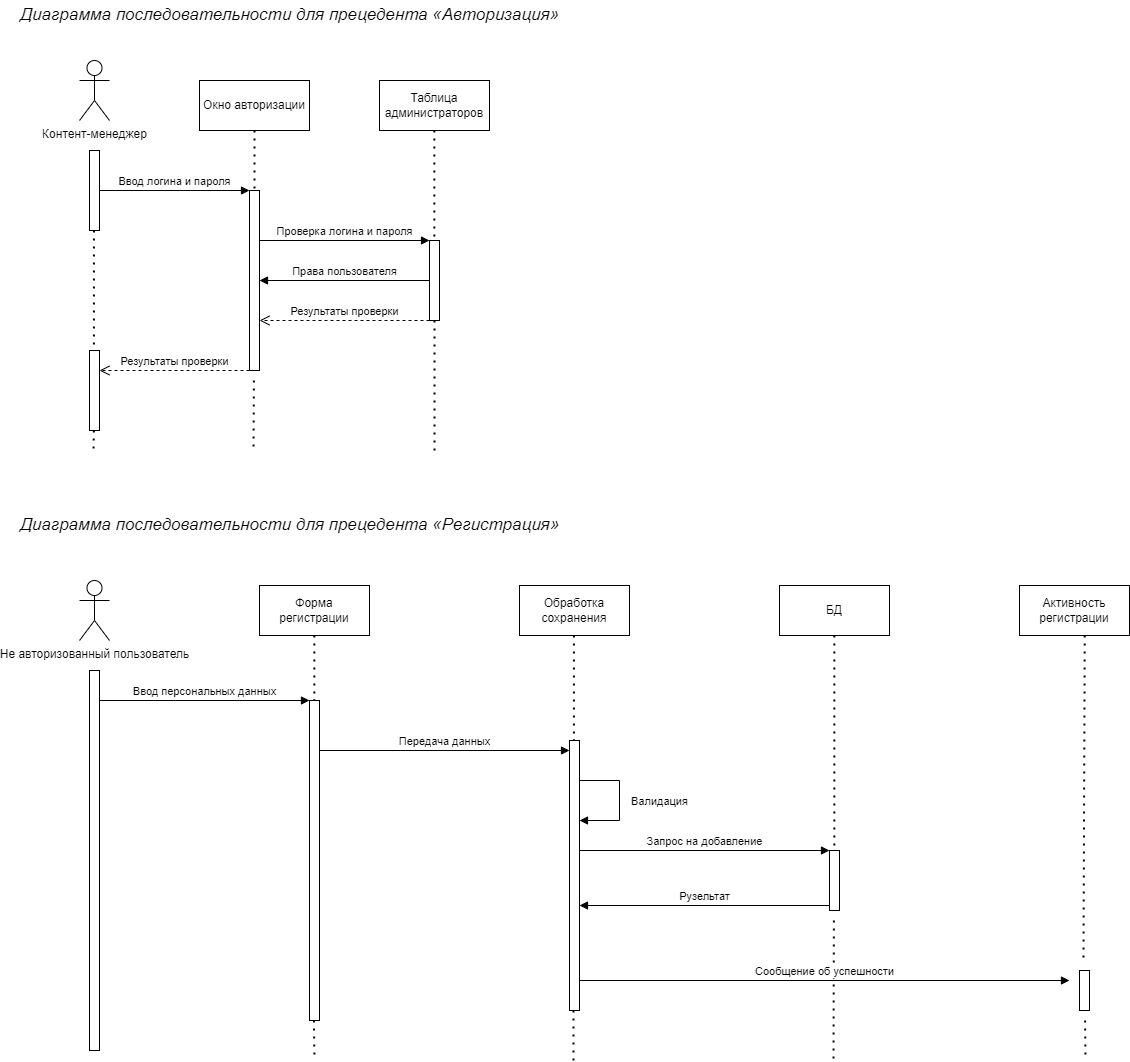

The diagram above was exported from draw.io. Its source (the exported page's mxGraphModel, read from the mxfile embedded in the PNG):
<mxGraphModel dx="1242" dy="543" grid="1" gridSize="10" guides="1" tooltips="1" connect="1" arrows="1" fold="1" page="1" pageScale="1" pageWidth="3300" pageHeight="2339" math="0" shadow="0">
  <root>
    <mxCell id="0" />
    <mxCell id="1" parent="0" />
    <mxCell id="z9x14Y9f-wFn3vgkIYEK-1" value="Контент-менеджер" style="shape=umlActor;verticalLabelPosition=bottom;verticalAlign=top;html=1;outlineConnect=0;" parent="1" vertex="1">
      <mxGeometry x="100" y="120" width="30" height="60" as="geometry" />
    </mxCell>
    <mxCell id="z9x14Y9f-wFn3vgkIYEK-2" value="" style="html=1;points=[[0,0,0,0,5],[0,1,0,0,-5],[1,0,0,0,5],[1,1,0,0,-5]];perimeter=orthogonalPerimeter;outlineConnect=0;targetShapes=umlLifeline;portConstraint=eastwest;newEdgeStyle={&quot;curved&quot;:0,&quot;rounded&quot;:0};" parent="1" vertex="1">
      <mxGeometry x="110" y="210" width="10" height="80" as="geometry" />
    </mxCell>
    <mxCell id="z9x14Y9f-wFn3vgkIYEK-3" value="" style="html=1;points=[[0,0,0,0,5],[0,1,0,0,-5],[1,0,0,0,5],[1,1,0,0,-5]];perimeter=orthogonalPerimeter;outlineConnect=0;targetShapes=umlLifeline;portConstraint=eastwest;newEdgeStyle={&quot;curved&quot;:0,&quot;rounded&quot;:0};" parent="1" vertex="1">
      <mxGeometry x="110" y="410" width="10" height="80" as="geometry" />
    </mxCell>
    <mxCell id="z9x14Y9f-wFn3vgkIYEK-4" value="" style="html=1;points=[[0,0,0,0,5],[0,1,0,0,-5],[1,0,0,0,5],[1,1,0,0,-5]];perimeter=orthogonalPerimeter;outlineConnect=0;targetShapes=umlLifeline;portConstraint=eastwest;newEdgeStyle={&quot;curved&quot;:0,&quot;rounded&quot;:0};" parent="1" vertex="1">
      <mxGeometry x="270" y="250" width="10" height="180" as="geometry" />
    </mxCell>
    <mxCell id="z9x14Y9f-wFn3vgkIYEK-5" value="" style="html=1;points=[[0,0,0,0,5],[0,1,0,0,-5],[1,0,0,0,5],[1,1,0,0,-5]];perimeter=orthogonalPerimeter;outlineConnect=0;targetShapes=umlLifeline;portConstraint=eastwest;newEdgeStyle={&quot;curved&quot;:0,&quot;rounded&quot;:0};" parent="1" vertex="1">
      <mxGeometry x="450" y="300" width="10" height="80" as="geometry" />
    </mxCell>
    <mxCell id="z9x14Y9f-wFn3vgkIYEK-6" value="Окно авторизации" style="html=1;whiteSpace=wrap;" parent="1" vertex="1">
      <mxGeometry x="220" y="140" width="110" height="50" as="geometry" />
    </mxCell>
    <mxCell id="z9x14Y9f-wFn3vgkIYEK-7" value="Таблица администраторов" style="html=1;whiteSpace=wrap;" parent="1" vertex="1">
      <mxGeometry x="400" y="140" width="110" height="50" as="geometry" />
    </mxCell>
    <mxCell id="z9x14Y9f-wFn3vgkIYEK-8" value="Ввод логина и пароля" style="html=1;verticalAlign=bottom;endArrow=block;curved=0;rounded=0;" parent="1" target="z9x14Y9f-wFn3vgkIYEK-4" edge="1">
      <mxGeometry width="80" relative="1" as="geometry">
        <mxPoint x="120" y="250" as="sourcePoint" />
        <mxPoint x="200" y="250" as="targetPoint" />
      </mxGeometry>
    </mxCell>
    <mxCell id="z9x14Y9f-wFn3vgkIYEK-9" value="" style="endArrow=none;dashed=1;html=1;dashPattern=1 3;strokeWidth=2;rounded=0;exitX=0.5;exitY=1;exitDx=0;exitDy=0;" parent="1" source="z9x14Y9f-wFn3vgkIYEK-6" target="z9x14Y9f-wFn3vgkIYEK-4" edge="1">
      <mxGeometry width="50" height="50" relative="1" as="geometry">
        <mxPoint x="230" y="380" as="sourcePoint" />
        <mxPoint x="280" y="330" as="targetPoint" />
      </mxGeometry>
    </mxCell>
    <mxCell id="z9x14Y9f-wFn3vgkIYEK-10" value="" style="endArrow=none;dashed=1;html=1;dashPattern=1 3;strokeWidth=2;rounded=0;exitX=0.5;exitY=1;exitDx=0;exitDy=0;" parent="1" edge="1">
      <mxGeometry width="50" height="50" relative="1" as="geometry">
        <mxPoint x="274.40999999999997" y="440" as="sourcePoint" />
        <mxPoint x="274" y="510" as="targetPoint" />
      </mxGeometry>
    </mxCell>
    <mxCell id="z9x14Y9f-wFn3vgkIYEK-11" value="" style="endArrow=none;dashed=1;html=1;dashPattern=1 3;strokeWidth=2;rounded=0;exitX=0.5;exitY=1;exitDx=0;exitDy=0;" parent="1" target="z9x14Y9f-wFn3vgkIYEK-3" edge="1">
      <mxGeometry width="50" height="50" relative="1" as="geometry">
        <mxPoint x="114.40999999999997" y="290" as="sourcePoint" />
        <mxPoint x="114.40999999999997" y="350" as="targetPoint" />
      </mxGeometry>
    </mxCell>
    <mxCell id="z9x14Y9f-wFn3vgkIYEK-12" value="" style="endArrow=none;dashed=1;html=1;dashPattern=1 3;strokeWidth=2;rounded=0;exitX=0.5;exitY=1;exitDx=0;exitDy=0;" parent="1" edge="1">
      <mxGeometry width="50" height="50" relative="1" as="geometry">
        <mxPoint x="114.40999999999997" y="490" as="sourcePoint" />
        <mxPoint x="114" y="510" as="targetPoint" />
      </mxGeometry>
    </mxCell>
    <mxCell id="z9x14Y9f-wFn3vgkIYEK-13" value="" style="endArrow=none;dashed=1;html=1;dashPattern=1 3;strokeWidth=2;rounded=0;exitX=0.5;exitY=1;exitDx=0;exitDy=0;" parent="1" target="z9x14Y9f-wFn3vgkIYEK-5" edge="1">
      <mxGeometry width="50" height="50" relative="1" as="geometry">
        <mxPoint x="454.82" y="190" as="sourcePoint" />
        <mxPoint x="454" y="290" as="targetPoint" />
      </mxGeometry>
    </mxCell>
    <mxCell id="z9x14Y9f-wFn3vgkIYEK-14" value="" style="endArrow=none;dashed=1;html=1;dashPattern=1 3;strokeWidth=2;rounded=0;" parent="1" edge="1">
      <mxGeometry width="50" height="50" relative="1" as="geometry">
        <mxPoint x="455" y="380" as="sourcePoint" />
        <mxPoint x="455" y="510" as="targetPoint" />
      </mxGeometry>
    </mxCell>
    <mxCell id="z9x14Y9f-wFn3vgkIYEK-15" value="Результаты проверки" style="html=1;verticalAlign=bottom;endArrow=open;dashed=1;endSize=8;curved=0;rounded=0;" parent="1" source="z9x14Y9f-wFn3vgkIYEK-4" edge="1">
      <mxGeometry relative="1" as="geometry">
        <mxPoint x="200" y="430" as="sourcePoint" />
        <mxPoint x="120" y="430" as="targetPoint" />
      </mxGeometry>
    </mxCell>
    <mxCell id="z9x14Y9f-wFn3vgkIYEK-16" value="Результаты проверки" style="html=1;verticalAlign=bottom;endArrow=open;dashed=1;endSize=8;curved=0;rounded=0;" parent="1" source="z9x14Y9f-wFn3vgkIYEK-5" edge="1">
      <mxGeometry relative="1" as="geometry">
        <mxPoint x="410" y="380" as="sourcePoint" />
        <mxPoint x="280" y="380" as="targetPoint" />
      </mxGeometry>
    </mxCell>
    <mxCell id="z9x14Y9f-wFn3vgkIYEK-17" value="Проверка логина и пароля" style="html=1;verticalAlign=bottom;endArrow=block;curved=0;rounded=0;" parent="1" target="z9x14Y9f-wFn3vgkIYEK-5" edge="1">
      <mxGeometry width="80" relative="1" as="geometry">
        <mxPoint x="280" y="300" as="sourcePoint" />
        <mxPoint x="360" y="300" as="targetPoint" />
      </mxGeometry>
    </mxCell>
    <mxCell id="z9x14Y9f-wFn3vgkIYEK-18" value="Права пользователя" style="html=1;verticalAlign=bottom;endArrow=block;curved=0;rounded=0;exitX=0;exitY=0.5;exitDx=0;exitDy=0;exitPerimeter=0;" parent="1" source="z9x14Y9f-wFn3vgkIYEK-5" target="z9x14Y9f-wFn3vgkIYEK-4" edge="1">
      <mxGeometry width="80" relative="1" as="geometry">
        <mxPoint x="210" y="220" as="sourcePoint" />
        <mxPoint x="290" y="220" as="targetPoint" />
      </mxGeometry>
    </mxCell>
    <mxCell id="z9x14Y9f-wFn3vgkIYEK-19" value="&lt;i style=&quot;font-family: &amp;quot;Helvetica Neue&amp;quot;, Helvetica, Arial, Utkal, sans-serif; font-size: 17px; text-align: start; background-color: rgb(255, 255, 255);&quot;&gt;Диаграмма последовательности для прецедента «Авторизация»&lt;/i&gt;" style="text;html=1;align=center;verticalAlign=middle;resizable=0;points=[];autosize=1;strokeColor=none;fillColor=none;" parent="1" vertex="1">
      <mxGeometry x="30" y="60" width="560" height="30" as="geometry" />
    </mxCell>
    <mxCell id="z9x14Y9f-wFn3vgkIYEK-20" value="&lt;i style=&quot;font-family: &amp;quot;Helvetica Neue&amp;quot;, Helvetica, Arial, Utkal, sans-serif; font-size: 17px; text-align: start; background-color: rgb(255, 255, 255);&quot;&gt;Диаграмма последовательности для прецедента «Регистрация»&lt;/i&gt;" style="text;html=1;align=center;verticalAlign=middle;resizable=0;points=[];autosize=1;strokeColor=none;fillColor=none;" parent="1" vertex="1">
      <mxGeometry x="30" y="570" width="560" height="30" as="geometry" />
    </mxCell>
    <mxCell id="z9x14Y9f-wFn3vgkIYEK-21" value="Не авторизованный пользователь" style="shape=umlActor;verticalLabelPosition=bottom;verticalAlign=top;html=1;" parent="1" vertex="1">
      <mxGeometry x="100" y="640" width="30" height="60" as="geometry" />
    </mxCell>
    <mxCell id="z9x14Y9f-wFn3vgkIYEK-22" value="Форма регистрации" style="html=1;whiteSpace=wrap;" parent="1" vertex="1">
      <mxGeometry x="280" y="645" width="110" height="50" as="geometry" />
    </mxCell>
    <mxCell id="z9x14Y9f-wFn3vgkIYEK-23" value="Обработка сохранения" style="html=1;whiteSpace=wrap;" parent="1" vertex="1">
      <mxGeometry x="540" y="645" width="110" height="50" as="geometry" />
    </mxCell>
    <mxCell id="z9x14Y9f-wFn3vgkIYEK-24" value="БД" style="html=1;whiteSpace=wrap;" parent="1" vertex="1">
      <mxGeometry x="800" y="645" width="110" height="50" as="geometry" />
    </mxCell>
    <mxCell id="z9x14Y9f-wFn3vgkIYEK-25" value="Активность регистрации" style="html=1;whiteSpace=wrap;" parent="1" vertex="1">
      <mxGeometry x="1040" y="645" width="110" height="50" as="geometry" />
    </mxCell>
    <mxCell id="z9x14Y9f-wFn3vgkIYEK-26" value="" style="html=1;points=[[0,0,0,0,5],[0,1,0,0,-5],[1,0,0,0,5],[1,1,0,0,-5]];perimeter=orthogonalPerimeter;outlineConnect=0;targetShapes=umlLifeline;portConstraint=eastwest;newEdgeStyle={&quot;curved&quot;:0,&quot;rounded&quot;:0};" parent="1" vertex="1">
      <mxGeometry x="110" y="730" width="10" height="380" as="geometry" />
    </mxCell>
    <mxCell id="z9x14Y9f-wFn3vgkIYEK-27" value="" style="html=1;points=[[0,0,0,0,5],[0,1,0,0,-5],[1,0,0,0,5],[1,1,0,0,-5]];perimeter=orthogonalPerimeter;outlineConnect=0;targetShapes=umlLifeline;portConstraint=eastwest;newEdgeStyle={&quot;curved&quot;:0,&quot;rounded&quot;:0};" parent="1" vertex="1">
      <mxGeometry x="330" y="760" width="10" height="320" as="geometry" />
    </mxCell>
    <mxCell id="z9x14Y9f-wFn3vgkIYEK-28" value="" style="endArrow=none;dashed=1;html=1;dashPattern=1 3;strokeWidth=2;rounded=0;exitX=0.5;exitY=1;exitDx=0;exitDy=0;" parent="1" target="z9x14Y9f-wFn3vgkIYEK-27" edge="1">
      <mxGeometry width="50" height="50" relative="1" as="geometry">
        <mxPoint x="334.81999999999994" y="695" as="sourcePoint" />
        <mxPoint x="334" y="760" as="targetPoint" />
      </mxGeometry>
    </mxCell>
    <mxCell id="z9x14Y9f-wFn3vgkIYEK-29" value="" style="endArrow=none;dashed=1;html=1;dashPattern=1 3;strokeWidth=2;rounded=0;exitX=0.5;exitY=1;exitDx=0;exitDy=0;" parent="1" edge="1">
      <mxGeometry width="50" height="50" relative="1" as="geometry">
        <mxPoint x="334.4099999999999" y="1080" as="sourcePoint" />
        <mxPoint x="335" y="1120" as="targetPoint" />
      </mxGeometry>
    </mxCell>
    <mxCell id="z9x14Y9f-wFn3vgkIYEK-30" value="" style="html=1;points=[[0,0,0,0,5],[0,1,0,0,-5],[1,0,0,0,5],[1,1,0,0,-5]];perimeter=orthogonalPerimeter;outlineConnect=0;targetShapes=umlLifeline;portConstraint=eastwest;newEdgeStyle={&quot;curved&quot;:0,&quot;rounded&quot;:0};" parent="1" vertex="1">
      <mxGeometry x="590" y="800" width="10" height="270" as="geometry" />
    </mxCell>
    <mxCell id="z9x14Y9f-wFn3vgkIYEK-31" value="" style="html=1;points=[[0,0,0,0,5],[0,1,0,0,-5],[1,0,0,0,5],[1,1,0,0,-5]];perimeter=orthogonalPerimeter;outlineConnect=0;targetShapes=umlLifeline;portConstraint=eastwest;newEdgeStyle={&quot;curved&quot;:0,&quot;rounded&quot;:0};" parent="1" vertex="1">
      <mxGeometry x="850" y="910" width="10" height="60" as="geometry" />
    </mxCell>
    <mxCell id="z9x14Y9f-wFn3vgkIYEK-32" value="" style="html=1;points=[[0,0,0,0,5],[0,1,0,0,-5],[1,0,0,0,5],[1,1,0,0,-5]];perimeter=orthogonalPerimeter;outlineConnect=0;targetShapes=umlLifeline;portConstraint=eastwest;newEdgeStyle={&quot;curved&quot;:0,&quot;rounded&quot;:0};" parent="1" vertex="1">
      <mxGeometry x="1100" y="1030" width="10" height="40" as="geometry" />
    </mxCell>
    <mxCell id="z9x14Y9f-wFn3vgkIYEK-33" value="Ввод персональных данных" style="html=1;verticalAlign=bottom;endArrow=block;curved=0;rounded=0;" parent="1" target="z9x14Y9f-wFn3vgkIYEK-27" edge="1">
      <mxGeometry width="80" relative="1" as="geometry">
        <mxPoint x="120" y="760" as="sourcePoint" />
        <mxPoint x="200" y="760" as="targetPoint" />
      </mxGeometry>
    </mxCell>
    <mxCell id="z9x14Y9f-wFn3vgkIYEK-34" value="Передача данных" style="html=1;verticalAlign=bottom;endArrow=block;curved=0;rounded=0;" parent="1" target="z9x14Y9f-wFn3vgkIYEK-30" edge="1">
      <mxGeometry width="80" relative="1" as="geometry">
        <mxPoint x="340" y="810" as="sourcePoint" />
        <mxPoint x="420" y="810" as="targetPoint" />
      </mxGeometry>
    </mxCell>
    <mxCell id="z9x14Y9f-wFn3vgkIYEK-35" value="" style="endArrow=none;dashed=1;html=1;dashPattern=1 3;strokeWidth=2;rounded=0;exitX=0.5;exitY=1;exitDx=0;exitDy=0;" parent="1" edge="1">
      <mxGeometry width="50" height="50" relative="1" as="geometry">
        <mxPoint x="594.41" y="695" as="sourcePoint" />
        <mxPoint x="594.41" y="799.9999999999998" as="targetPoint" />
      </mxGeometry>
    </mxCell>
    <mxCell id="z9x14Y9f-wFn3vgkIYEK-36" value="" style="endArrow=none;dashed=1;html=1;dashPattern=1 3;strokeWidth=2;rounded=0;" parent="1" edge="1">
      <mxGeometry width="50" height="50" relative="1" as="geometry">
        <mxPoint x="594" y="1070" as="sourcePoint" />
        <mxPoint x="594" y="1120" as="targetPoint" />
      </mxGeometry>
    </mxCell>
    <mxCell id="z9x14Y9f-wFn3vgkIYEK-37" value="" style="endArrow=none;dashed=1;html=1;dashPattern=1 3;strokeWidth=2;rounded=0;" parent="1" edge="1">
      <mxGeometry width="50" height="50" relative="1" as="geometry">
        <mxPoint x="854.41" y="980" as="sourcePoint" />
        <mxPoint x="854" y="1120" as="targetPoint" />
      </mxGeometry>
    </mxCell>
    <mxCell id="z9x14Y9f-wFn3vgkIYEK-38" value="" style="endArrow=none;dashed=1;html=1;dashPattern=1 3;strokeWidth=2;rounded=0;" parent="1" target="z9x14Y9f-wFn3vgkIYEK-31" edge="1">
      <mxGeometry width="50" height="50" relative="1" as="geometry">
        <mxPoint x="854.8199999999999" y="695" as="sourcePoint" />
        <mxPoint x="854" y="830" as="targetPoint" />
      </mxGeometry>
    </mxCell>
    <mxCell id="z9x14Y9f-wFn3vgkIYEK-39" value="" style="endArrow=none;dashed=1;html=1;dashPattern=1 3;strokeWidth=2;rounded=0;" parent="1" edge="1">
      <mxGeometry width="50" height="50" relative="1" as="geometry">
        <mxPoint x="1105.23" y="695" as="sourcePoint" />
        <mxPoint x="1104" y="1020" as="targetPoint" />
      </mxGeometry>
    </mxCell>
    <mxCell id="z9x14Y9f-wFn3vgkIYEK-40" value="" style="endArrow=none;dashed=1;html=1;dashPattern=1 3;strokeWidth=2;rounded=0;" parent="1" edge="1">
      <mxGeometry width="50" height="50" relative="1" as="geometry">
        <mxPoint x="1105.6100000000001" y="1080" as="sourcePoint" />
        <mxPoint x="1106" y="1120" as="targetPoint" />
      </mxGeometry>
    </mxCell>
    <mxCell id="z9x14Y9f-wFn3vgkIYEK-41" value="Валидация" style="html=1;verticalAlign=bottom;endArrow=block;curved=0;rounded=0;" parent="1" target="z9x14Y9f-wFn3vgkIYEK-30" edge="1">
      <mxGeometry x="0.1667" y="40" width="80" relative="1" as="geometry">
        <mxPoint x="600" y="840" as="sourcePoint" />
        <mxPoint x="730" y="840" as="targetPoint" />
        <Array as="points">
          <mxPoint x="640" y="840" />
          <mxPoint x="640" y="880" />
        </Array>
        <mxPoint as="offset" />
      </mxGeometry>
    </mxCell>
    <mxCell id="z9x14Y9f-wFn3vgkIYEK-42" value="Запрос на добавление" style="html=1;verticalAlign=bottom;endArrow=block;curved=0;rounded=0;" parent="1" target="z9x14Y9f-wFn3vgkIYEK-31" edge="1">
      <mxGeometry width="80" relative="1" as="geometry">
        <mxPoint x="600" y="910" as="sourcePoint" />
        <mxPoint x="680" y="910" as="targetPoint" />
      </mxGeometry>
    </mxCell>
    <mxCell id="z9x14Y9f-wFn3vgkIYEK-43" value="Рузельтат" style="html=1;verticalAlign=bottom;endArrow=block;curved=0;rounded=0;exitX=0;exitY=1;exitDx=0;exitDy=-5;exitPerimeter=0;" parent="1" source="z9x14Y9f-wFn3vgkIYEK-31" target="z9x14Y9f-wFn3vgkIYEK-30" edge="1">
      <mxGeometry width="80" relative="1" as="geometry">
        <mxPoint x="710" y="930" as="sourcePoint" />
        <mxPoint x="790" y="930" as="targetPoint" />
      </mxGeometry>
    </mxCell>
    <mxCell id="z9x14Y9f-wFn3vgkIYEK-44" value="Сообщение об успешности" style="html=1;verticalAlign=bottom;endArrow=block;curved=0;rounded=0;" parent="1" edge="1">
      <mxGeometry width="80" relative="1" as="geometry">
        <mxPoint x="600" y="1040" as="sourcePoint" />
        <mxPoint x="1090" y="1040" as="targetPoint" />
      </mxGeometry>
    </mxCell>
  </root>
</mxGraphModel>